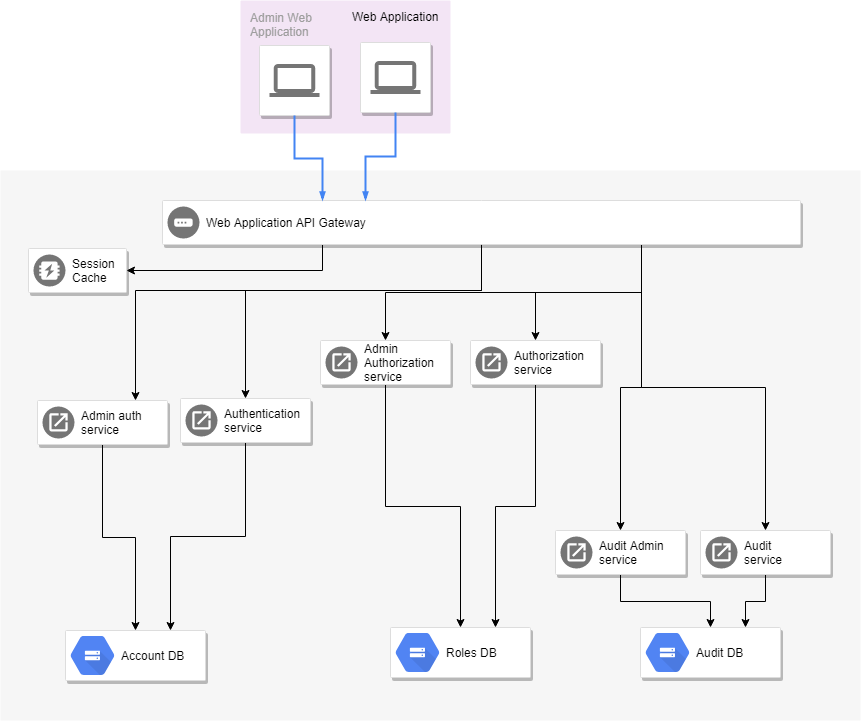

The diagram above was exported from draw.io. Its source (the exported page's mxGraphModel, read from the mxfile embedded in the PNG):
<mxGraphModel dx="1394" dy="835" grid="1" gridSize="10" guides="1" tooltips="1" connect="1" arrows="1" fold="1" page="1" pageScale="1" pageWidth="1169" pageHeight="827" background="#ffffff" math="0" shadow="0">
  <root>
    <mxCell id="0" />
    <mxCell id="1" parent="0" />
    <mxCell id="14" value="" style="fillColor=#F6F6F6;strokeColor=none;shadow=0;gradientColor=none;fontSize=14;align=left;spacing=10;fontColor=#717171;9E9E9E;verticalAlign=top;spacingTop=-4;fontStyle=0;spacingLeft=40;html=1;" parent="1" vertex="1">
      <mxGeometry x="260" y="210" width="860" height="550" as="geometry" />
    </mxCell>
    <mxCell id="942" value="Admin Web &lt;br&gt;Application" style="rounded=1;absoluteArcSize=1;arcSize=2;html=1;strokeColor=none;gradientColor=none;shadow=0;dashed=0;fontSize=12;fontColor=#9E9E9E;align=left;verticalAlign=top;spacing=10;spacingTop=-4;fillColor=#F3E5F5;" parent="1" vertex="1">
      <mxGeometry x="500" y="40" width="210" height="133" as="geometry" />
    </mxCell>
    <mxCell id="732" value="" style="strokeColor=#dddddd;fillColor=#ffffff;shadow=1;strokeWidth=1;rounded=1;absoluteArcSize=1;arcSize=2;labelPosition=center;verticalLabelPosition=middle;align=center;verticalAlign=bottom;spacingLeft=0;fontColor=#999999;fontSize=12;whiteSpace=wrap;spacingBottom=2;html=1;direction=west;" parent="1" vertex="1">
      <mxGeometry x="519" y="85" width="70" height="70" as="geometry" />
    </mxCell>
    <mxCell id="733" value="" style="dashed=0;connectable=0;html=1;fillColor=#757575;strokeColor=none;shape=mxgraph.gcp2.laptop;part=1;" parent="732" vertex="1">
      <mxGeometry x="0.5" width="50" height="33" relative="1" as="geometry">
        <mxPoint x="-25" y="18.5" as="offset" />
      </mxGeometry>
    </mxCell>
    <mxCell id="8dZd2cTLkebA1zJwXcL3-1004" style="edgeStyle=orthogonalEdgeStyle;rounded=0;orthogonalLoop=1;jettySize=auto;html=1;exitX=0.25;exitY=1;exitDx=0;exitDy=0;entryX=1;entryY=0.5;entryDx=0;entryDy=0;" edge="1" parent="1" source="8dZd2cTLkebA1zJwXcL3-953" target="8dZd2cTLkebA1zJwXcL3-978">
      <mxGeometry relative="1" as="geometry" />
    </mxCell>
    <mxCell id="8dZd2cTLkebA1zJwXcL3-1006" style="edgeStyle=orthogonalEdgeStyle;rounded=0;orthogonalLoop=1;jettySize=auto;html=1;exitX=0.5;exitY=1;exitDx=0;exitDy=0;entryX=0.75;entryY=0;entryDx=0;entryDy=0;" edge="1" parent="1" source="8dZd2cTLkebA1zJwXcL3-953" target="8dZd2cTLkebA1zJwXcL3-980">
      <mxGeometry relative="1" as="geometry">
        <Array as="points">
          <mxPoint x="741" y="330" />
          <mxPoint x="395" y="330" />
        </Array>
      </mxGeometry>
    </mxCell>
    <mxCell id="8dZd2cTLkebA1zJwXcL3-1007" style="edgeStyle=orthogonalEdgeStyle;rounded=0;orthogonalLoop=1;jettySize=auto;html=1;exitX=0.5;exitY=1;exitDx=0;exitDy=0;entryX=0.5;entryY=0;entryDx=0;entryDy=0;" edge="1" parent="1" source="8dZd2cTLkebA1zJwXcL3-953" target="8dZd2cTLkebA1zJwXcL3-985">
      <mxGeometry relative="1" as="geometry">
        <Array as="points">
          <mxPoint x="741" y="330" />
          <mxPoint x="505" y="330" />
        </Array>
      </mxGeometry>
    </mxCell>
    <mxCell id="8dZd2cTLkebA1zJwXcL3-1008" style="edgeStyle=orthogonalEdgeStyle;rounded=0;orthogonalLoop=1;jettySize=auto;html=1;exitX=0.75;exitY=1;exitDx=0;exitDy=0;entryX=0.5;entryY=0;entryDx=0;entryDy=0;" edge="1" parent="1" source="8dZd2cTLkebA1zJwXcL3-953" target="8dZd2cTLkebA1zJwXcL3-993">
      <mxGeometry relative="1" as="geometry" />
    </mxCell>
    <mxCell id="8dZd2cTLkebA1zJwXcL3-1009" style="edgeStyle=orthogonalEdgeStyle;rounded=0;orthogonalLoop=1;jettySize=auto;html=1;exitX=0.75;exitY=1;exitDx=0;exitDy=0;" edge="1" parent="1" source="8dZd2cTLkebA1zJwXcL3-953" target="8dZd2cTLkebA1zJwXcL3-995">
      <mxGeometry relative="1" as="geometry" />
    </mxCell>
    <mxCell id="8dZd2cTLkebA1zJwXcL3-1020" style="edgeStyle=orthogonalEdgeStyle;rounded=0;orthogonalLoop=1;jettySize=auto;html=1;exitX=0.75;exitY=1;exitDx=0;exitDy=0;" edge="1" parent="1" source="8dZd2cTLkebA1zJwXcL3-953">
      <mxGeometry relative="1" as="geometry">
        <mxPoint x="880" y="570" as="targetPoint" />
      </mxGeometry>
    </mxCell>
    <mxCell id="8dZd2cTLkebA1zJwXcL3-1025" style="edgeStyle=orthogonalEdgeStyle;rounded=0;orthogonalLoop=1;jettySize=auto;html=1;exitX=0.75;exitY=1;exitDx=0;exitDy=0;" edge="1" parent="1" source="8dZd2cTLkebA1zJwXcL3-953" target="8dZd2cTLkebA1zJwXcL3-1015">
      <mxGeometry relative="1" as="geometry" />
    </mxCell>
    <mxCell id="8dZd2cTLkebA1zJwXcL3-953" value="" style="strokeColor=#dddddd;fillColor=#ffffff;shadow=1;strokeWidth=1;rounded=1;absoluteArcSize=1;arcSize=2;" vertex="1" parent="1">
      <mxGeometry x="422" y="240" width="638" height="44" as="geometry" />
    </mxCell>
    <mxCell id="8dZd2cTLkebA1zJwXcL3-954" value="Web Application API Gateway" style="dashed=0;connectable=0;html=1;fillColor=#757575;strokeColor=none;shape=mxgraph.gcp2.gateway;part=1;labelPosition=right;verticalLabelPosition=middle;align=left;verticalAlign=middle;spacingLeft=5;fontColor=#000000;fontSize=12;" vertex="1" parent="8dZd2cTLkebA1zJwXcL3-953">
      <mxGeometry y="0.5" width="32" height="32" relative="1" as="geometry">
        <mxPoint x="5" y="-16" as="offset" />
      </mxGeometry>
    </mxCell>
    <mxCell id="8dZd2cTLkebA1zJwXcL3-960" value="" style="strokeColor=#dddddd;fillColor=#ffffff;shadow=1;strokeWidth=1;rounded=1;absoluteArcSize=1;arcSize=2;labelPosition=center;verticalLabelPosition=middle;align=center;verticalAlign=bottom;spacingLeft=0;fontColor=#999999;fontSize=12;whiteSpace=wrap;spacingBottom=2;html=1;" vertex="1" parent="1">
      <mxGeometry x="620" y="82" width="70" height="70" as="geometry" />
    </mxCell>
    <mxCell id="8dZd2cTLkebA1zJwXcL3-961" value="" style="dashed=0;connectable=0;html=1;fillColor=#757575;strokeColor=none;shape=mxgraph.gcp2.laptop;part=1;" vertex="1" parent="8dZd2cTLkebA1zJwXcL3-960">
      <mxGeometry x="0.5" width="50" height="33" relative="1" as="geometry">
        <mxPoint x="-25" y="18.5" as="offset" />
      </mxGeometry>
    </mxCell>
    <mxCell id="8dZd2cTLkebA1zJwXcL3-963" value="Web Application" style="text;html=1;" vertex="1" parent="1">
      <mxGeometry x="610" y="43" width="110" height="30" as="geometry" />
    </mxCell>
    <mxCell id="8dZd2cTLkebA1zJwXcL3-967" value="" style="edgeStyle=orthogonalEdgeStyle;fontSize=12;html=1;endArrow=blockThin;endFill=1;rounded=0;strokeWidth=2;endSize=4;startSize=4;dashed=0;strokeColor=#4284F3;exitX=0.5;exitY=1;exitDx=0;exitDy=0;" edge="1" parent="1" source="8dZd2cTLkebA1zJwXcL3-960">
      <mxGeometry width="100" relative="1" as="geometry">
        <mxPoint x="570" y="139.5" as="sourcePoint" />
        <mxPoint x="625" y="240" as="targetPoint" />
      </mxGeometry>
    </mxCell>
    <mxCell id="8dZd2cTLkebA1zJwXcL3-969" value="" style="edgeStyle=orthogonalEdgeStyle;fontSize=12;html=1;endArrow=blockThin;endFill=1;rounded=0;strokeWidth=2;endSize=4;startSize=4;dashed=0;strokeColor=#4284F3;entryX=0.25;entryY=0;entryDx=0;entryDy=0;exitX=0.5;exitY=0;exitDx=0;exitDy=0;" edge="1" parent="1" source="732" target="8dZd2cTLkebA1zJwXcL3-953">
      <mxGeometry width="100" relative="1" as="geometry">
        <mxPoint x="470" y="170" as="sourcePoint" />
        <mxPoint x="570" y="170" as="targetPoint" />
      </mxGeometry>
    </mxCell>
    <mxCell id="8dZd2cTLkebA1zJwXcL3-978" value="" style="strokeColor=#dddddd;fillColor=#ffffff;shadow=1;strokeWidth=1;rounded=1;absoluteArcSize=1;arcSize=2;" vertex="1" parent="1">
      <mxGeometry x="288" y="288" width="98" height="44" as="geometry" />
    </mxCell>
    <mxCell id="8dZd2cTLkebA1zJwXcL3-979" value="&lt;span&gt;Session&lt;br&gt;Cache&lt;/span&gt;" style="dashed=0;connectable=0;html=1;fillColor=#757575;strokeColor=none;shape=mxgraph.gcp2.memcache;part=1;labelPosition=right;verticalLabelPosition=middle;align=left;verticalAlign=middle;spacingLeft=5;fontColor=#000000;fontSize=12;" vertex="1" parent="8dZd2cTLkebA1zJwXcL3-978">
      <mxGeometry y="0.5" width="32" height="32" relative="1" as="geometry">
        <mxPoint x="5" y="-16" as="offset" />
      </mxGeometry>
    </mxCell>
    <mxCell id="8dZd2cTLkebA1zJwXcL3-1001" style="edgeStyle=orthogonalEdgeStyle;rounded=0;orthogonalLoop=1;jettySize=auto;html=1;exitX=0.5;exitY=1;exitDx=0;exitDy=0;" edge="1" parent="1" source="8dZd2cTLkebA1zJwXcL3-980" target="8dZd2cTLkebA1zJwXcL3-983">
      <mxGeometry relative="1" as="geometry" />
    </mxCell>
    <mxCell id="8dZd2cTLkebA1zJwXcL3-980" value="" style="strokeColor=#dddddd;fillColor=#ffffff;shadow=1;strokeWidth=1;rounded=1;absoluteArcSize=1;arcSize=2;" vertex="1" parent="1">
      <mxGeometry x="297" y="440" width="130" height="44" as="geometry" />
    </mxCell>
    <mxCell id="8dZd2cTLkebA1zJwXcL3-981" value="Admin auth&lt;br&gt;service&lt;br&gt;" style="dashed=0;connectable=0;html=1;fillColor=#757575;strokeColor=none;shape=mxgraph.gcp2.application_system;part=1;labelPosition=right;verticalLabelPosition=middle;align=left;verticalAlign=middle;spacingLeft=5;fontColor=#000000;fontSize=12;" vertex="1" parent="8dZd2cTLkebA1zJwXcL3-980">
      <mxGeometry y="0.5" width="32" height="32" relative="1" as="geometry">
        <mxPoint x="5" y="-16" as="offset" />
      </mxGeometry>
    </mxCell>
    <mxCell id="8dZd2cTLkebA1zJwXcL3-983" value="" style="strokeColor=#dddddd;fillColor=#ffffff;shadow=1;strokeWidth=1;rounded=1;absoluteArcSize=1;arcSize=2;" vertex="1" parent="1">
      <mxGeometry x="325" y="670" width="140" height="50" as="geometry" />
    </mxCell>
    <mxCell id="8dZd2cTLkebA1zJwXcL3-984" value="&lt;font color=&quot;#000000&quot;&gt;Account DB&lt;/font&gt;" style="dashed=0;connectable=0;html=1;fillColor=#5184F3;strokeColor=none;shape=mxgraph.gcp2.cloud_storage;part=1;labelPosition=right;verticalLabelPosition=middle;align=left;verticalAlign=middle;spacingLeft=5;fontColor=#999999;fontSize=12;" vertex="1" parent="8dZd2cTLkebA1zJwXcL3-983">
      <mxGeometry y="0.5" width="44" height="39" relative="1" as="geometry">
        <mxPoint x="5" y="-19.5" as="offset" />
      </mxGeometry>
    </mxCell>
    <mxCell id="8dZd2cTLkebA1zJwXcL3-998" style="edgeStyle=orthogonalEdgeStyle;rounded=0;orthogonalLoop=1;jettySize=auto;html=1;exitX=0.5;exitY=1;exitDx=0;exitDy=0;" edge="1" parent="1" source="8dZd2cTLkebA1zJwXcL3-985">
      <mxGeometry relative="1" as="geometry">
        <mxPoint x="430" y="670" as="targetPoint" />
      </mxGeometry>
    </mxCell>
    <mxCell id="8dZd2cTLkebA1zJwXcL3-985" value="" style="strokeColor=#dddddd;fillColor=#ffffff;shadow=1;strokeWidth=1;rounded=1;absoluteArcSize=1;arcSize=2;" vertex="1" parent="1">
      <mxGeometry x="440" y="438" width="130" height="44" as="geometry" />
    </mxCell>
    <mxCell id="8dZd2cTLkebA1zJwXcL3-986" value="Authentication&lt;br&gt;service&lt;br&gt;" style="dashed=0;connectable=0;html=1;fillColor=#757575;strokeColor=none;shape=mxgraph.gcp2.application_system;part=1;labelPosition=right;verticalLabelPosition=middle;align=left;verticalAlign=middle;spacingLeft=5;fontColor=#000000;fontSize=12;" vertex="1" parent="8dZd2cTLkebA1zJwXcL3-985">
      <mxGeometry y="0.5" width="32" height="32" relative="1" as="geometry">
        <mxPoint x="5" y="-16" as="offset" />
      </mxGeometry>
    </mxCell>
    <mxCell id="8dZd2cTLkebA1zJwXcL3-990" value="" style="strokeColor=#dddddd;fillColor=#ffffff;shadow=1;strokeWidth=1;rounded=1;absoluteArcSize=1;arcSize=2;" vertex="1" parent="1">
      <mxGeometry x="650" y="667" width="140" height="50" as="geometry" />
    </mxCell>
    <mxCell id="8dZd2cTLkebA1zJwXcL3-991" value="&lt;font color=&quot;#000000&quot;&gt;Roles DB&lt;/font&gt;" style="dashed=0;connectable=0;html=1;fillColor=#5184F3;strokeColor=none;shape=mxgraph.gcp2.cloud_storage;part=1;labelPosition=right;verticalLabelPosition=middle;align=left;verticalAlign=middle;spacingLeft=5;fontColor=#999999;fontSize=12;" vertex="1" parent="8dZd2cTLkebA1zJwXcL3-990">
      <mxGeometry y="0.5" width="44" height="39" relative="1" as="geometry">
        <mxPoint x="5" y="-19.5" as="offset" />
      </mxGeometry>
    </mxCell>
    <mxCell id="8dZd2cTLkebA1zJwXcL3-1000" style="edgeStyle=orthogonalEdgeStyle;rounded=0;orthogonalLoop=1;jettySize=auto;html=1;exitX=0.5;exitY=1;exitDx=0;exitDy=0;" edge="1" parent="1" source="8dZd2cTLkebA1zJwXcL3-993" target="8dZd2cTLkebA1zJwXcL3-990">
      <mxGeometry relative="1" as="geometry" />
    </mxCell>
    <mxCell id="8dZd2cTLkebA1zJwXcL3-993" value="" style="strokeColor=#dddddd;fillColor=#ffffff;shadow=1;strokeWidth=1;rounded=1;absoluteArcSize=1;arcSize=2;" vertex="1" parent="1">
      <mxGeometry x="580" y="380" width="130" height="44" as="geometry" />
    </mxCell>
    <mxCell id="8dZd2cTLkebA1zJwXcL3-994" value="Admin&lt;br&gt;Authorization&lt;br&gt;service&lt;br&gt;" style="dashed=0;connectable=0;html=1;fillColor=#757575;strokeColor=none;shape=mxgraph.gcp2.application_system;part=1;labelPosition=right;verticalLabelPosition=middle;align=left;verticalAlign=middle;spacingLeft=5;fontColor=#000000;fontSize=12;" vertex="1" parent="8dZd2cTLkebA1zJwXcL3-993">
      <mxGeometry y="0.5" width="32" height="32" relative="1" as="geometry">
        <mxPoint x="5" y="-16" as="offset" />
      </mxGeometry>
    </mxCell>
    <mxCell id="8dZd2cTLkebA1zJwXcL3-1010" style="edgeStyle=orthogonalEdgeStyle;rounded=0;orthogonalLoop=1;jettySize=auto;html=1;exitX=0.5;exitY=1;exitDx=0;exitDy=0;entryX=0.75;entryY=0;entryDx=0;entryDy=0;" edge="1" parent="1" source="8dZd2cTLkebA1zJwXcL3-995" target="8dZd2cTLkebA1zJwXcL3-990">
      <mxGeometry relative="1" as="geometry" />
    </mxCell>
    <mxCell id="8dZd2cTLkebA1zJwXcL3-995" value="" style="strokeColor=#dddddd;fillColor=#ffffff;shadow=1;strokeWidth=1;rounded=1;absoluteArcSize=1;arcSize=2;" vertex="1" parent="1">
      <mxGeometry x="730" y="380" width="130" height="44" as="geometry" />
    </mxCell>
    <mxCell id="8dZd2cTLkebA1zJwXcL3-996" value="Authorization&lt;br&gt;service&lt;br&gt;" style="dashed=0;connectable=0;html=1;fillColor=#757575;strokeColor=none;shape=mxgraph.gcp2.application_system;part=1;labelPosition=right;verticalLabelPosition=middle;align=left;verticalAlign=middle;spacingLeft=5;fontColor=#000000;fontSize=12;" vertex="1" parent="8dZd2cTLkebA1zJwXcL3-995">
      <mxGeometry y="0.5" width="32" height="32" relative="1" as="geometry">
        <mxPoint x="5" y="-16" as="offset" />
      </mxGeometry>
    </mxCell>
    <mxCell id="8dZd2cTLkebA1zJwXcL3-1011" value="" style="strokeColor=#dddddd;fillColor=#ffffff;shadow=1;strokeWidth=1;rounded=1;absoluteArcSize=1;arcSize=2;" vertex="1" parent="1">
      <mxGeometry x="900" y="667" width="140" height="50" as="geometry" />
    </mxCell>
    <mxCell id="8dZd2cTLkebA1zJwXcL3-1012" value="&lt;font color=&quot;#000000&quot;&gt;Audit DB&lt;/font&gt;" style="dashed=0;connectable=0;html=1;fillColor=#5184F3;strokeColor=none;shape=mxgraph.gcp2.cloud_storage;part=1;labelPosition=right;verticalLabelPosition=middle;align=left;verticalAlign=middle;spacingLeft=5;fontColor=#999999;fontSize=12;" vertex="1" parent="8dZd2cTLkebA1zJwXcL3-1011">
      <mxGeometry y="0.5" width="44" height="39" relative="1" as="geometry">
        <mxPoint x="5" y="-19.5" as="offset" />
      </mxGeometry>
    </mxCell>
    <mxCell id="8dZd2cTLkebA1zJwXcL3-1027" style="edgeStyle=orthogonalEdgeStyle;rounded=0;orthogonalLoop=1;jettySize=auto;html=1;exitX=0.5;exitY=1;exitDx=0;exitDy=0;entryX=0.5;entryY=0;entryDx=0;entryDy=0;" edge="1" parent="1" source="8dZd2cTLkebA1zJwXcL3-1013" target="8dZd2cTLkebA1zJwXcL3-1011">
      <mxGeometry relative="1" as="geometry" />
    </mxCell>
    <mxCell id="8dZd2cTLkebA1zJwXcL3-1013" value="" style="strokeColor=#dddddd;fillColor=#ffffff;shadow=1;strokeWidth=1;rounded=1;absoluteArcSize=1;arcSize=2;" vertex="1" parent="1">
      <mxGeometry x="815" y="570" width="130" height="44" as="geometry" />
    </mxCell>
    <mxCell id="8dZd2cTLkebA1zJwXcL3-1014" value="Audit Admin&lt;br&gt;service&lt;br&gt;" style="dashed=0;connectable=0;html=1;fillColor=#757575;strokeColor=none;shape=mxgraph.gcp2.application_system;part=1;labelPosition=right;verticalLabelPosition=middle;align=left;verticalAlign=middle;spacingLeft=5;fontColor=#000000;fontSize=12;" vertex="1" parent="8dZd2cTLkebA1zJwXcL3-1013">
      <mxGeometry y="0.5" width="32" height="32" relative="1" as="geometry">
        <mxPoint x="5" y="-16" as="offset" />
      </mxGeometry>
    </mxCell>
    <mxCell id="8dZd2cTLkebA1zJwXcL3-1029" style="edgeStyle=orthogonalEdgeStyle;rounded=0;orthogonalLoop=1;jettySize=auto;html=1;exitX=0.5;exitY=1;exitDx=0;exitDy=0;entryX=0.75;entryY=0;entryDx=0;entryDy=0;" edge="1" parent="1" source="8dZd2cTLkebA1zJwXcL3-1015" target="8dZd2cTLkebA1zJwXcL3-1011">
      <mxGeometry relative="1" as="geometry" />
    </mxCell>
    <mxCell id="8dZd2cTLkebA1zJwXcL3-1015" value="" style="strokeColor=#dddddd;fillColor=#ffffff;shadow=1;strokeWidth=1;rounded=1;absoluteArcSize=1;arcSize=2;" vertex="1" parent="1">
      <mxGeometry x="960" y="570" width="130" height="44" as="geometry" />
    </mxCell>
    <mxCell id="8dZd2cTLkebA1zJwXcL3-1016" value="Audit&lt;br&gt;service&lt;br&gt;" style="dashed=0;connectable=0;html=1;fillColor=#757575;strokeColor=none;shape=mxgraph.gcp2.application_system;part=1;labelPosition=right;verticalLabelPosition=middle;align=left;verticalAlign=middle;spacingLeft=5;fontColor=#000000;fontSize=12;" vertex="1" parent="8dZd2cTLkebA1zJwXcL3-1015">
      <mxGeometry y="0.5" width="32" height="32" relative="1" as="geometry">
        <mxPoint x="5" y="-16" as="offset" />
      </mxGeometry>
    </mxCell>
  </root>
</mxGraphModel>